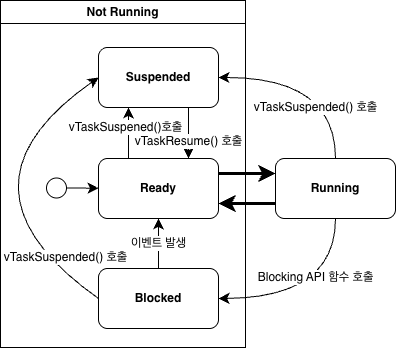

The diagram above was exported from draw.io. Its source (the exported page's mxGraphModel, read from the mxfile embedded in the PNG):
<mxGraphModel dx="1003" dy="1197" grid="1" gridSize="10" guides="1" tooltips="1" connect="1" arrows="1" fold="1" page="0" pageScale="1" pageWidth="827" pageHeight="1169" math="0" shadow="0">
  <root>
    <mxCell id="0" />
    <mxCell id="1" parent="0" />
    <mxCell id="Z6FuodJwGDFjUC0SbV91-1" parent="1" style="swimlane;whiteSpace=wrap;html=1;" value="Not Running" vertex="1">
      <mxGeometry height="347" width="245" x="-25" y="-27" as="geometry" />
    </mxCell>
    <mxCell id="Z6FuodJwGDFjUC0SbV91-8" edge="1" parent="Z6FuodJwGDFjUC0SbV91-1" source="Z6FuodJwGDFjUC0SbV91-6" style="edgeStyle=none;curved=1;rounded=0;orthogonalLoop=1;jettySize=auto;html=1;fontSize=12;startSize=8;endSize=8;" target="Z6FuodJwGDFjUC0SbV91-2" value="">
      <mxGeometry relative="1" as="geometry" />
    </mxCell>
    <mxCell id="Z6FuodJwGDFjUC0SbV91-6" parent="Z6FuodJwGDFjUC0SbV91-1" style="ellipse;whiteSpace=wrap;html=1;aspect=fixed;" value="" vertex="1">
      <mxGeometry height="20" width="20" x="46" y="177.5" as="geometry" />
    </mxCell>
    <mxCell id="Z6FuodJwGDFjUC0SbV91-3" parent="Z6FuodJwGDFjUC0SbV91-1" style="rounded=1;whiteSpace=wrap;html=1;fontStyle=1" value="Suspended" vertex="1">
      <mxGeometry height="60" width="120" x="98" y="47" as="geometry" />
    </mxCell>
    <mxCell id="Z6FuodJwGDFjUC0SbV91-4" parent="Z6FuodJwGDFjUC0SbV91-1" style="rounded=1;whiteSpace=wrap;html=1;fontStyle=1" value="Blocked" vertex="1">
      <mxGeometry height="60" width="120" x="98" y="268" as="geometry" />
    </mxCell>
    <mxCell id="Z6FuodJwGDFjUC0SbV91-9" edge="1" parent="Z6FuodJwGDFjUC0SbV91-1" source="Z6FuodJwGDFjUC0SbV91-2" style="edgeStyle=none;curved=1;rounded=0;orthogonalLoop=1;jettySize=auto;html=1;fontSize=12;startSize=8;endSize=8;exitX=0.25;exitY=0;exitDx=0;exitDy=0;entryX=0.25;entryY=1;entryDx=0;entryDy=0;" target="Z6FuodJwGDFjUC0SbV91-3" value="vTaskSuspened()호출">
      <mxGeometry relative="1" x="0.2157" y="3" as="geometry">
        <mxPoint as="offset" />
        <mxPoint x="145" y="149" as="sourcePoint" />
        <mxPoint x="112" y="121" as="targetPoint" />
      </mxGeometry>
    </mxCell>
    <mxCell id="Z6FuodJwGDFjUC0SbV91-2" parent="Z6FuodJwGDFjUC0SbV91-1" style="rounded=1;whiteSpace=wrap;html=1;fontStyle=1" value="Ready" vertex="1">
      <mxGeometry height="60" width="120" x="98" y="158" as="geometry" />
    </mxCell>
    <mxCell id="Z6FuodJwGDFjUC0SbV91-10" edge="1" parent="Z6FuodJwGDFjUC0SbV91-1" source="Z6FuodJwGDFjUC0SbV91-3" style="edgeStyle=none;curved=1;rounded=0;orthogonalLoop=1;jettySize=auto;html=1;fontSize=12;startSize=8;endSize=8;exitX=0.75;exitY=1;exitDx=0;exitDy=0;entryX=0.75;entryY=0;entryDx=0;entryDy=0;" target="Z6FuodJwGDFjUC0SbV91-2" value="vTaskResume() 호출">
      <mxGeometry relative="1" x="0.3333" as="geometry">
        <mxPoint as="offset" />
        <mxPoint x="138" y="168" as="sourcePoint" />
        <mxPoint x="138" y="117" as="targetPoint" />
      </mxGeometry>
    </mxCell>
    <mxCell id="Z6FuodJwGDFjUC0SbV91-11" edge="1" parent="Z6FuodJwGDFjUC0SbV91-1" source="Z6FuodJwGDFjUC0SbV91-4" style="edgeStyle=none;curved=1;rounded=0;orthogonalLoop=1;jettySize=auto;html=1;fontSize=12;startSize=8;endSize=8;exitX=0.5;exitY=0;exitDx=0;exitDy=0;entryX=0.5;entryY=1;entryDx=0;entryDy=0;" target="Z6FuodJwGDFjUC0SbV91-2" value="이벤트 발생">
      <mxGeometry relative="1" as="geometry">
        <mxPoint x="198" y="117" as="sourcePoint" />
        <mxPoint x="198" y="168" as="targetPoint" />
      </mxGeometry>
    </mxCell>
    <mxCell id="Z6FuodJwGDFjUC0SbV91-12" edge="1" parent="Z6FuodJwGDFjUC0SbV91-1" source="Z6FuodJwGDFjUC0SbV91-4" style="curved=1;endArrow=classic;html=1;rounded=0;fontSize=12;startSize=8;endSize=8;exitX=0;exitY=0.5;exitDx=0;exitDy=0;entryX=0;entryY=0.5;entryDx=0;entryDy=0;" target="Z6FuodJwGDFjUC0SbV91-3" value="vTaskSuspended() 호출">
      <mxGeometry height="50" relative="1" width="50" x="-0.7364" y="-14" as="geometry">
        <mxPoint as="offset" />
        <Array as="points">
          <mxPoint x="-59" y="187" />
        </Array>
        <mxPoint x="126" y="199" as="sourcePoint" />
        <mxPoint x="176" y="149" as="targetPoint" />
      </mxGeometry>
    </mxCell>
    <mxCell id="Z6FuodJwGDFjUC0SbV91-5" parent="1" style="rounded=1;whiteSpace=wrap;html=1;fontStyle=1" value="Running" vertex="1">
      <mxGeometry height="60" width="120" x="250" y="131" as="geometry" />
    </mxCell>
    <mxCell id="Z6FuodJwGDFjUC0SbV91-13" edge="1" parent="1" source="Z6FuodJwGDFjUC0SbV91-2" style="edgeStyle=none;curved=1;rounded=0;orthogonalLoop=1;jettySize=auto;html=1;fontSize=12;startSize=8;endSize=8;exitX=1;exitY=0.25;exitDx=0;exitDy=0;entryX=0;entryY=0.25;entryDx=0;entryDy=0;strokeWidth=3;" target="Z6FuodJwGDFjUC0SbV91-5" value="">
      <mxGeometry relative="1" as="geometry">
        <mxPoint x="173" y="90" as="sourcePoint" />
        <mxPoint x="173" y="141" as="targetPoint" />
      </mxGeometry>
    </mxCell>
    <mxCell id="Z6FuodJwGDFjUC0SbV91-14" edge="1" parent="1" source="Z6FuodJwGDFjUC0SbV91-5" style="edgeStyle=none;curved=1;rounded=0;orthogonalLoop=1;jettySize=auto;html=1;fontSize=12;startSize=8;endSize=8;exitX=0;exitY=0.75;exitDx=0;exitDy=0;entryX=1;entryY=0.75;entryDx=0;entryDy=0;strokeWidth=3;" target="Z6FuodJwGDFjUC0SbV91-2" value="">
      <mxGeometry relative="1" as="geometry">
        <mxPoint x="203" y="156" as="sourcePoint" />
        <mxPoint x="339" y="156" as="targetPoint" />
      </mxGeometry>
    </mxCell>
    <mxCell id="Z6FuodJwGDFjUC0SbV91-15" edge="1" parent="1" source="Z6FuodJwGDFjUC0SbV91-5" style="curved=1;endArrow=classic;html=1;rounded=0;fontSize=12;startSize=8;endSize=8;exitX=0.5;exitY=0;exitDx=0;exitDy=0;entryX=1;entryY=0.5;entryDx=0;entryDy=0;" target="Z6FuodJwGDFjUC0SbV91-3" value="vTaskSuspended() 호출">
      <mxGeometry height="50" relative="1" width="50" x="-0.4848" y="20" as="geometry">
        <mxPoint as="offset" />
        <Array as="points">
          <mxPoint x="310" y="50" />
        </Array>
        <mxPoint x="83" y="281" as="sourcePoint" />
        <mxPoint x="83" y="60" as="targetPoint" />
      </mxGeometry>
    </mxCell>
    <mxCell id="Z6FuodJwGDFjUC0SbV91-16" edge="1" parent="1" source="Z6FuodJwGDFjUC0SbV91-5" style="curved=1;endArrow=classic;html=1;rounded=0;fontSize=12;startSize=8;endSize=8;exitX=0.5;exitY=1;exitDx=0;exitDy=0;entryX=1;entryY=0.5;entryDx=0;entryDy=0;" target="Z6FuodJwGDFjUC0SbV91-4" value="Blocking API 함수 호출">
      <mxGeometry height="50" relative="1" width="50" x="-0.398" y="-20" as="geometry">
        <mxPoint as="offset" />
        <Array as="points">
          <mxPoint x="310" y="270" />
        </Array>
        <mxPoint x="320" y="141" as="sourcePoint" />
        <mxPoint x="203" y="60" as="targetPoint" />
      </mxGeometry>
    </mxCell>
  </root>
</mxGraphModel>